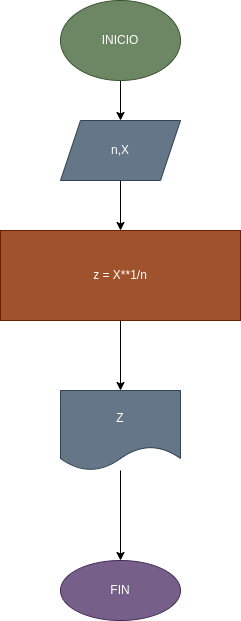

The diagram above was exported from draw.io. Its source (the exported page's mxGraphModel, read from the mxfile embedded in the PNG):
<mxGraphModel dx="564" dy="209" grid="1" gridSize="10" guides="1" tooltips="1" connect="1" arrows="1" fold="1" page="1" pageScale="1" pageWidth="827" pageHeight="1169" math="0" shadow="0">
  <root>
    <mxCell id="0" />
    <mxCell id="1" parent="0" />
    <mxCell id="4" value="" style="edgeStyle=none;html=1;" parent="1" source="2" target="3" edge="1">
      <mxGeometry relative="1" as="geometry" />
    </mxCell>
    <mxCell id="2" value="INICIO" style="ellipse;whiteSpace=wrap;html=1;fillColor=#6d8764;strokeColor=#3A5431;fontColor=#ffffff;" parent="1" vertex="1">
      <mxGeometry x="60" y="100" width="120" height="80" as="geometry" />
    </mxCell>
    <mxCell id="6" value="" style="edgeStyle=none;html=1;" parent="1" source="3" target="5" edge="1">
      <mxGeometry relative="1" as="geometry" />
    </mxCell>
    <mxCell id="3" value="n,X" style="shape=parallelogram;perimeter=parallelogramPerimeter;whiteSpace=wrap;html=1;fixedSize=1;fillColor=#647687;fontColor=#ffffff;strokeColor=#314354;" parent="1" vertex="1">
      <mxGeometry x="60" y="220" width="120" height="60" as="geometry" />
    </mxCell>
    <mxCell id="8" value="" style="edgeStyle=none;html=1;" parent="1" source="5" target="7" edge="1">
      <mxGeometry relative="1" as="geometry" />
    </mxCell>
    <mxCell id="5" value="z = X**1/n" style="whiteSpace=wrap;html=1;fillColor=#a0522d;fontColor=#ffffff;strokeColor=#6D1F00;" parent="1" vertex="1">
      <mxGeometry y="330" width="240" height="90" as="geometry" />
    </mxCell>
    <mxCell id="10" value="" style="edgeStyle=none;html=1;" parent="1" source="7" target="9" edge="1">
      <mxGeometry relative="1" as="geometry" />
    </mxCell>
    <mxCell id="7" value="Z" style="shape=document;whiteSpace=wrap;html=1;boundedLbl=1;fillColor=#647687;fontColor=#ffffff;strokeColor=#314354;" parent="1" vertex="1">
      <mxGeometry x="60" y="490" width="120" height="80" as="geometry" />
    </mxCell>
    <mxCell id="9" value="FIN" style="ellipse;whiteSpace=wrap;html=1;fillColor=#76608a;fontColor=#ffffff;strokeColor=#432D57;" parent="1" vertex="1">
      <mxGeometry x="60" y="660" width="120" height="60" as="geometry" />
    </mxCell>
  </root>
</mxGraphModel>